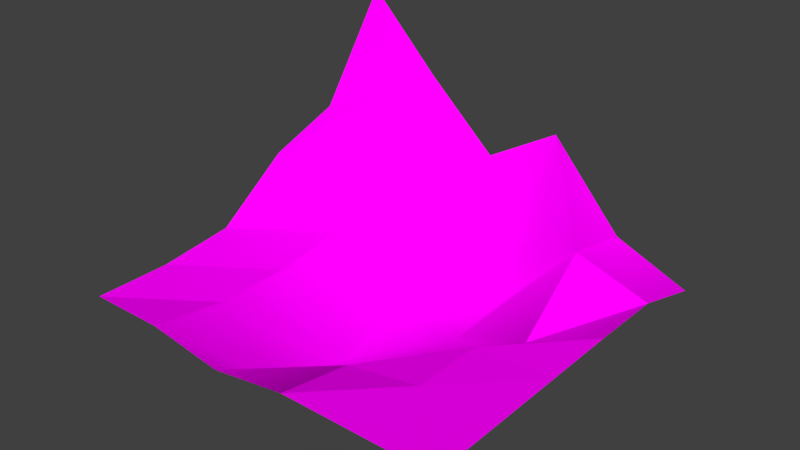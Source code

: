 # Source: MH-LANDSCHAFT.blend  (saved by Blender 2.76.0; exported with 4.5.12 LTS)
import bpy
from mathutils import Matrix  # noqa: F401  (used for matrix-valued properties, if any)

bpy.ops.wm.read_factory_settings(use_empty=True)
scene = bpy.context.scene
scene.name = 'Scene'

# ---- collections
col_collection_1 = bpy.data.collections.new('Collection 1'); scene.collection.children.link(col_collection_1)

# ---- images (referenced by path relative to the original .blend; pixels are not part of the script)
import os
ASSET_DIR = os.environ.get("B2B_ASSET_DIR", "")  # directory of the original .blend (textures are referenced by path, not embedded)
HERE = os.path.dirname(os.path.abspath(__file__))  # packed textures are extracted next to this script under _unpacked/

def load_image(name, relpath, width, height, colorspace="sRGB"):
    """Load a texture the original file referenced (path relative to the .blend, or extracted next to this script)."""
    p = next((c for c in (os.path.join(HERE, relpath), os.path.join(ASSET_DIR, relpath)) if relpath and os.path.exists(c)), "")
    if p:
        img = bpy.data.images.load(p, check_existing=True)
        img.name = name
    else:  # same state as the original file: an image datablock whose file is absent (Cycles renders it pink)
        img = bpy.data.images.new(name, width, height)
        img.source = "FILE"
        img.filepath = "//" + (relpath or name)
    img.colorspace_settings.name = colorspace
    return img
img_grass_264138_1920_jpg = load_image('grass-264138_1920.jpg', 'grass-264138_1920.jpg', 1024, 1024, 'sRGB')
img_mh_fels_jpg = load_image('MH-fels.JPG', 'MH-fels.JPG', 1024, 1024, 'sRGB')

# ---- materials (node trees are filled in below, after node groups)
mat_material_002 = bpy.data.materials.new('Material.002')
mat_material_002.alpha_threshold = 0.0
mat_material_002.preview_render_type = 'FLAT'
mat_material_002.roughness = 0.5
mat_material_001 = bpy.data.materials.new('Material.001')
mat_material_001.alpha_threshold = 0.0
mat_material_001.roughness = 0.5

# ---- material node trees
mat_material_002.use_nodes = True; mat_material_002.node_tree.nodes.clear()
_N = mat_material_002.node_tree.nodes; _L = mat_material_002.node_tree.links
n0 = _N.new('ShaderNodeOutputMaterial'); n0.name = 'Material Output'; n0.location = (300, 300)
n1 = _N.new('ShaderNodeBsdfDiffuse'); n1.name = 'Diffuse BSDF'; n1.location = (10, 300)
n2 = _N.new('ShaderNodeTexImage'); n2.name = 'Image Texture'; n2.location = (-180, 300)
n2.width = 140
n2.image = img_grass_264138_1920_jpg
_L.new(n1.outputs[0], n0.inputs[0])
_L.new(n2.outputs[0], n1.inputs[0])
n0.is_active_output = True
mat_material_001.use_nodes = True; mat_material_001.node_tree.nodes.clear()
_N = mat_material_001.node_tree.nodes; _L = mat_material_001.node_tree.links
n0 = _N.new('ShaderNodeOutputMaterial'); n0.name = 'Material Output'; n0.location = (300, 300)
n1 = _N.new('ShaderNodeBsdfDiffuse'); n1.name = 'Diffuse BSDF'; n1.location = (10, 300)
n2 = _N.new('ShaderNodeTexImage'); n2.name = 'Image Texture'; n2.location = (-180, 300)
n2.width = 140
n2.image = img_mh_fels_jpg
_L.new(n1.outputs[0], n0.inputs[0])
_L.new(n2.outputs[0], n1.inputs[0])
n0.is_active_output = True

# ---- world
world_world = bpy.data.worlds.new('World'); scene.world = world_world
world_world.color = (0.05088, 0.05088, 0.05088)
world_world.use_sun_shadow = False
world_world.sun_shadow_jitter_overblur = 0.0
world_world.cycles.sampling_method = 'MANUAL'
world_world.cycles.sample_map_resolution = 256

# ---- meshes
me_plane_001 = bpy.data.meshes.new('Plane.001')
me_plane_001.from_pydata([(-1.0, -1.0, 0.0), (1.0, -1.0, 0.0), (-1.0, 0.2, 0.3332), (-1.0, -0.2, 0.04568), (-1.0, -0.6, 0.0), (-0.6, -1.0, 0.0), (0.2, -1.0, 0.0), (0.6, -1.0, 0.0), (1.0, -0.6, 0.0), (1.0, -0.2, 0.0), (1.0, 0.2, 0.0), (1.0, 0.6, -0.007491), (-0.6, -0.6, -0.06219), (-0.6, -0.2, -0.05957), (-0.6, 0.2, -0.005066), (0.2, -0.6, -0.07205), (0.2, -0.2, -0.2775), (0.6, -0.6, 0.0), (0.6, -0.2, -0.008803), (0.6, 0.2, -0.1903), (0.6, 0.6, 0.1262)], [], [(0, 5, 12, 4), (4, 12, 13, 3), (3, 13, 14, 2), (6, 7, 17, 15), (15, 17, 18, 16), (7, 1, 8, 17), (17, 8, 9, 18), (18, 9, 10, 19), (19, 10, 11, 20)])
_uv = me_plane_001.uv_layers.new(name='UVMap')
_uv.uv.foreach_set('vector', [0.00633, 0.954, 0.0001086, 0.7357, 0.1567, 0.7242, 0.1612, 0.9452, 0.1612, 0.9452, 0.1567, 0.7242, 0.3116, 0.7183, 0.3172, 0.944, 0.3172, 0.944, 0.3116, 0.7183, 0.468, 0.7183, 0.5038, 0.9999, 0.0001086, 0.3308, 0.1014, 0.1656, 0.2189, 0.3085, 0.1174, 0.4786, 0.1174, 0.4786, 0.2189, 0.3085, 0.3371, 0.4502, 0.2278, 0.7181, 0.1014, 0.1656, 0.2023, 0.0001086, 0.3198, 0.1423, 0.2189, 0.3085, 0.2189, 0.3085, 0.3198, 0.1423, 0.4376, 0.2841, 0.3371, 0.4502, 0.3371, 0.4502, 0.4376, 0.2841, 0.5554, 0.4256, 0.4556, 0.6222, 0.4556, 0.6222, 0.5554, 0.4256, 0.7001, 0.5035, 0.641, 0.7181])
me_plane_001.materials.append(mat_material_002)
me_plane_001.use_remesh_preserve_volume = False
me_plane_001.use_remesh_preserve_attributes = False
me_plane_001.use_mirror_vertex_groups = False
me_plane_001.update()
me_plane = bpy.data.meshes.new('Plane')
me_plane.from_pydata([(-1.0, 1.0, 1.046), (1.0, 1.0, -0.1206), (-1.0, 0.6, 0.4776), (-1.0, 0.2, 0.3332), (-0.6, -1.0, 0.0), (-0.2, -1.0, -0.06219), (0.2, -1.0, 0.0), (1.0, 0.6, -0.007491), (0.6, 1.0, 0.04783), (0.2, 1.0, 0.4999), (-0.2, 1.0, 0.2726), (-0.6, 1.0, 0.6397), (-0.6, -0.6, -0.06219), (-0.6, -0.2, -0.05957), (-0.6, 0.2, -0.005066), (-0.6, 0.6, 0.6669), (-0.2, -0.6, -0.3395), (-0.2, -0.2, -0.4255), (-0.2, 0.2, -0.3344), (-0.2, 0.6, -0.2786), (0.2, -0.6, -0.07195), (0.2, -0.2, -0.2754), (0.2, 0.2, -0.3318), (0.2, 0.6, -0.2959), (0.6, -0.2, -0.008803), (0.6, 0.2, -0.1903), (0.6, 0.6, 0.1262)], [], [(26, 7, 1, 8), (2, 15, 11, 0), (15, 19, 10, 11), (19, 23, 9, 10), (23, 26, 8, 9), (3, 14, 15, 2), (4, 5, 16, 12), (12, 16, 17, 13), (13, 17, 18, 14), (14, 18, 19, 15), (5, 6, 20, 16), (16, 20, 21, 17), (17, 21, 22, 18), (18, 22, 23, 19), (21, 24, 25, 22), (22, 25, 26, 23)])
me_plane.polygons.foreach_set('use_smooth', [True] * 16)
_uv = me_plane.uv_layers.new(name='UVMap')
_uv.uv.foreach_set('vector', [0.5695, 0.7867, 0.6214, 0.9202, 0.5277, 0.9999, 0.476, 0.8613, 0.1084, 0.4421, 0.1841, 0.5256, 0.1393, 0.6297, 8.406e-05, 0.6169, 0.1841, 0.5256, 0.3982, 0.5542, 0.2739, 0.702, 0.1393, 0.6297, 0.3982, 0.5542, 0.4726, 0.6345, 0.3148, 0.856, 0.2739, 0.702, 0.4726, 0.6345, 0.5695, 0.7867, 0.476, 0.8613, 0.3148, 0.856, 0.1815, 0.3234, 0.3253, 0.37, 0.1841, 0.5256, 0.1084, 0.4421, 0.5119, 8.406e-05, 0.6034, 0.08279, 0.5471, 0.2291, 0.452, 0.1241, 0.452, 0.1241, 0.5471, 0.2291, 0.5025, 0.3391, 0.3851, 0.2437, 0.3851, 0.2437, 0.5025, 0.3391, 0.45, 0.4489, 0.3253, 0.37, 0.3253, 0.37, 0.45, 0.4489, 0.3982, 0.5542, 0.1841, 0.5256, 0.6034, 0.08279, 0.7067, 0.1348, 0.6647, 0.2717, 0.5471, 0.2291, 0.5471, 0.2291, 0.6647, 0.2717, 0.5962, 0.411, 0.5025, 0.3391, 0.5025, 0.3391, 0.5962, 0.411, 0.5321, 0.5261, 0.45, 0.4489, 0.45, 0.4489, 0.5321, 0.5261, 0.4726, 0.6345, 0.3982, 0.5542, 0.5962, 0.411, 0.7067, 0.5044, 0.6213, 0.6159, 0.5321, 0.5261, 0.5321, 0.5261, 0.6213, 0.6159, 0.5695, 0.7867, 0.4726, 0.6345])
me_plane.materials.append(mat_material_001)
me_plane.use_remesh_preserve_volume = False
me_plane.use_remesh_preserve_attributes = False
me_plane.use_mirror_vertex_groups = False
me_plane.update()

# ---- objects
ob_plane_001 = bpy.data.objects.new('Plane.001', me_plane_001)
ob_plane = bpy.data.objects.new('Plane', me_plane)

# ---- transforms, parenting, visibility, modifiers, constraints
ob_plane_001.location = (0.0, 0.0, 0.0)
ob_plane_001.scale = (8.694, 8.694, 8.694)
ob_plane_001.lineart.crease_threshold = 0.0
_m = ob_plane_001.modifiers.new('ParticleSystem 1', 'PARTICLE_SYSTEM')
ob_plane.location = (0.0, 0.0, 0.0)
ob_plane.scale = (8.694, 8.694, 8.694)
ob_plane.lineart.crease_threshold = 0.0

# ---- collection membership
col_collection_1.objects.link(ob_plane_001)
col_collection_1.objects.link(ob_plane)

# ---- scene / render settings (as saved in the file)
scene.frame_start = 1; scene.frame_end = 250; scene.frame_set(1)
scene.render.engine = 'CYCLES'
scene.render.resolution_percentage = 50
scene.render.dither_intensity = 0.0
scene.cycles.use_denoising = False
scene.cycles.samples = 10
scene.cycles.sampling_pattern = 'TABULATED_SOBOL'
scene.cycles.light_sampling_threshold = 0.0
scene.cycles.use_adaptive_sampling = False
scene.cycles.use_light_tree = False
scene.cycles.blur_glossy = 0.0
scene.cycles.pixel_filter_type = 'GAUSSIAN'
scene.cycles.sample_clamp_indirect = 0.0
scene.view_settings.view_transform = 'Standard'
bpy.context.view_layer.update()

# ---- added for rendering (the .blend has no active camera and no usable light): camera, sun
cam_auto = bpy.data.cameras.new('AutoCamera')
cam_auto.lens = 50.0
cam_auto.sensor_width = 36.0
cam_auto.clip_end = 1000.0
ob_auto_camera = bpy.data.objects.new('AutoCamera', cam_auto)
scene.collection.objects.link(ob_auto_camera)
ob_auto_camera.location = (25.6445, -30.7735, 23.2117)
ob_auto_camera.rotation_euler = (1.09748, -7.21219e-08, 0.694738)
scene.camera = ob_auto_camera
light_auto_sun = bpy.data.lights.new('AutoSun', 'SUN')
light_auto_sun.energy = 3.0
light_auto_sun.angle = 0.0523599
ob_auto_sun = bpy.data.objects.new('AutoSun', light_auto_sun)
scene.collection.objects.link(ob_auto_sun)
ob_auto_sun.rotation_euler = (0.872665, 0.174533, 0.523599)
bpy.context.view_layer.update()
